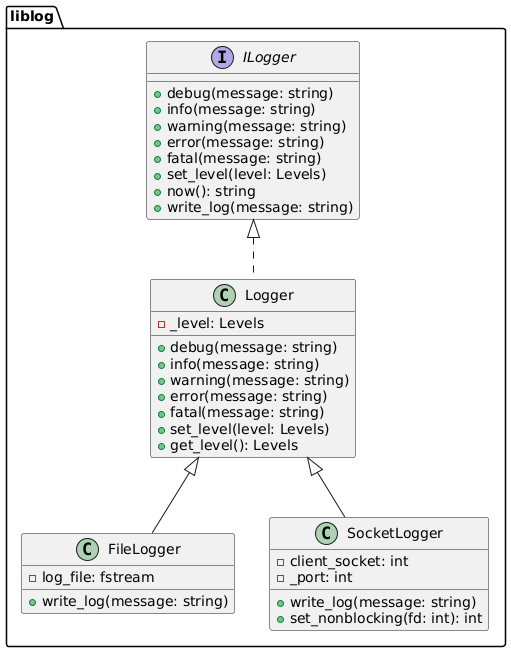

The diagram above was rendered by PlantUML. Its source (embedded in the PNG):
@startuml
namespace liblog {
  interface ILogger {
    +debug(message: string)
    +info(message: string)
    +warning(message: string)
    +error(message: string)
    +fatal(message: string)
    +set_level(level: Levels)
    +now(): string
    +write_log(message: string)
  }
  
  class Logger {
    -_level: Levels
    +debug(message: string)
    +info(message: string)
    +warning(message: string)
    +error(message: string)
    +fatal(message: string)
    +set_level(level: Levels)
    +get_level(): Levels
  }
  
  class FileLogger {
    -log_file: fstream
    +write_log(message: string)
  }
  
  class SocketLogger {
    -client_socket: int
    -_port: int
    +write_log(message: string)
    +set_nonblocking(fd: int): int
  }
  
  ILogger <|.. Logger
  Logger <|-- FileLogger
  Logger <|-- SocketLogger
}
@enduml